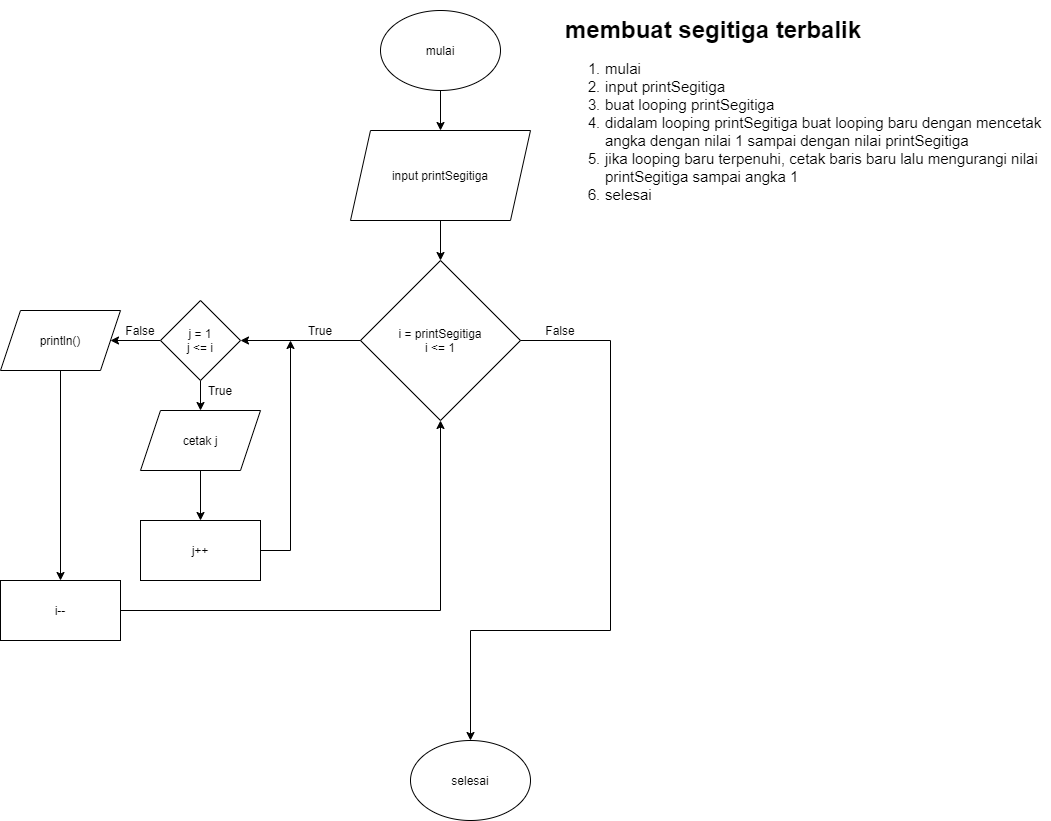

The diagram above was exported from draw.io. Its source (the exported page's mxGraphModel, read from the mxfile embedded in the PNG):
<mxGraphModel dx="2146" dy="667" grid="1" gridSize="10" guides="1" tooltips="1" connect="1" arrows="1" fold="1" page="1" pageScale="1" pageWidth="850" pageHeight="1100" background="#ffffff" math="0" shadow="0">
  <root>
    <mxCell id="0" />
    <mxCell id="1" parent="0" />
    <mxCell id="hZZ0C9_md9yHUBWIIHif-13" value="" style="edgeStyle=orthogonalEdgeStyle;rounded=0;orthogonalLoop=1;jettySize=auto;html=1;" edge="1" parent="1" source="hZZ0C9_md9yHUBWIIHif-1" target="hZZ0C9_md9yHUBWIIHif-2">
      <mxGeometry relative="1" as="geometry" />
    </mxCell>
    <mxCell id="hZZ0C9_md9yHUBWIIHif-1" value="mulai" style="ellipse;whiteSpace=wrap;html=1;" vertex="1" parent="1">
      <mxGeometry x="90" y="30" width="120" height="80" as="geometry" />
    </mxCell>
    <mxCell id="hZZ0C9_md9yHUBWIIHif-12" value="" style="edgeStyle=orthogonalEdgeStyle;rounded=0;orthogonalLoop=1;jettySize=auto;html=1;" edge="1" parent="1" source="hZZ0C9_md9yHUBWIIHif-2" target="hZZ0C9_md9yHUBWIIHif-3">
      <mxGeometry relative="1" as="geometry" />
    </mxCell>
    <mxCell id="hZZ0C9_md9yHUBWIIHif-2" value="input printSegitiga" style="shape=parallelogram;perimeter=parallelogramPerimeter;whiteSpace=wrap;html=1;fixedSize=1;" vertex="1" parent="1">
      <mxGeometry x="60" y="150" width="180" height="90" as="geometry" />
    </mxCell>
    <mxCell id="hZZ0C9_md9yHUBWIIHif-9" value="" style="edgeStyle=orthogonalEdgeStyle;rounded=0;orthogonalLoop=1;jettySize=auto;html=1;" edge="1" parent="1" source="hZZ0C9_md9yHUBWIIHif-21" target="hZZ0C9_md9yHUBWIIHif-8">
      <mxGeometry relative="1" as="geometry" />
    </mxCell>
    <mxCell id="hZZ0C9_md9yHUBWIIHif-3" value="i = printSegitiga&lt;br&gt;i &amp;lt;= 1" style="rhombus;whiteSpace=wrap;html=1;" vertex="1" parent="1">
      <mxGeometry x="70" y="280" width="160" height="160" as="geometry" />
    </mxCell>
    <mxCell id="hZZ0C9_md9yHUBWIIHif-11" value="" style="edgeStyle=orthogonalEdgeStyle;rounded=0;orthogonalLoop=1;jettySize=auto;html=1;" edge="1" parent="1" source="hZZ0C9_md9yHUBWIIHif-8" target="hZZ0C9_md9yHUBWIIHif-10">
      <mxGeometry relative="1" as="geometry" />
    </mxCell>
    <mxCell id="hZZ0C9_md9yHUBWIIHif-8" value="println()" style="shape=parallelogram;perimeter=parallelogramPerimeter;whiteSpace=wrap;html=1;fixedSize=1;" vertex="1" parent="1">
      <mxGeometry x="-290" y="330" width="120" height="60" as="geometry" />
    </mxCell>
    <mxCell id="hZZ0C9_md9yHUBWIIHif-10" value="i--" style="rounded=0;whiteSpace=wrap;html=1;" vertex="1" parent="1">
      <mxGeometry x="-290" y="600" width="120" height="60" as="geometry" />
    </mxCell>
    <mxCell id="hZZ0C9_md9yHUBWIIHif-16" value="selesai" style="ellipse;whiteSpace=wrap;html=1;" vertex="1" parent="1">
      <mxGeometry x="120" y="760" width="120" height="80" as="geometry" />
    </mxCell>
    <mxCell id="hZZ0C9_md9yHUBWIIHif-18" value="" style="endArrow=none;html=1;exitX=1;exitY=0.5;exitDx=0;exitDy=0;" edge="1" parent="1" source="hZZ0C9_md9yHUBWIIHif-10">
      <mxGeometry width="50" height="50" relative="1" as="geometry">
        <mxPoint x="-40" y="670" as="sourcePoint" />
        <mxPoint x="150" y="630" as="targetPoint" />
      </mxGeometry>
    </mxCell>
    <mxCell id="hZZ0C9_md9yHUBWIIHif-20" value="" style="endArrow=classic;html=1;entryX=0.5;entryY=1;entryDx=0;entryDy=0;" edge="1" parent="1" target="hZZ0C9_md9yHUBWIIHif-3">
      <mxGeometry width="50" height="50" relative="1" as="geometry">
        <mxPoint x="150" y="630" as="sourcePoint" />
        <mxPoint x="190" y="580" as="targetPoint" />
      </mxGeometry>
    </mxCell>
    <mxCell id="hZZ0C9_md9yHUBWIIHif-25" value="" style="edgeStyle=orthogonalEdgeStyle;rounded=0;orthogonalLoop=1;jettySize=auto;html=1;" edge="1" parent="1" source="hZZ0C9_md9yHUBWIIHif-21" target="hZZ0C9_md9yHUBWIIHif-23">
      <mxGeometry relative="1" as="geometry" />
    </mxCell>
    <mxCell id="hZZ0C9_md9yHUBWIIHif-21" value="j = 1&lt;br&gt;j &amp;lt;= i" style="rhombus;whiteSpace=wrap;html=1;" vertex="1" parent="1">
      <mxGeometry x="-130" y="320" width="80" height="80" as="geometry" />
    </mxCell>
    <mxCell id="hZZ0C9_md9yHUBWIIHif-22" value="" style="edgeStyle=orthogonalEdgeStyle;rounded=0;orthogonalLoop=1;jettySize=auto;html=1;" edge="1" parent="1" source="hZZ0C9_md9yHUBWIIHif-3" target="hZZ0C9_md9yHUBWIIHif-21">
      <mxGeometry relative="1" as="geometry">
        <mxPoint x="70" y="360" as="sourcePoint" />
        <mxPoint x="-180" y="360" as="targetPoint" />
      </mxGeometry>
    </mxCell>
    <mxCell id="hZZ0C9_md9yHUBWIIHif-26" value="" style="edgeStyle=orthogonalEdgeStyle;rounded=0;orthogonalLoop=1;jettySize=auto;html=1;" edge="1" parent="1" source="hZZ0C9_md9yHUBWIIHif-23" target="hZZ0C9_md9yHUBWIIHif-24">
      <mxGeometry relative="1" as="geometry" />
    </mxCell>
    <mxCell id="hZZ0C9_md9yHUBWIIHif-23" value="cetak j" style="shape=parallelogram;perimeter=parallelogramPerimeter;whiteSpace=wrap;html=1;fixedSize=1;" vertex="1" parent="1">
      <mxGeometry x="-150" y="430" width="120" height="60" as="geometry" />
    </mxCell>
    <mxCell id="hZZ0C9_md9yHUBWIIHif-24" value="j++" style="rounded=0;whiteSpace=wrap;html=1;" vertex="1" parent="1">
      <mxGeometry x="-150" y="540" width="120" height="60" as="geometry" />
    </mxCell>
    <mxCell id="hZZ0C9_md9yHUBWIIHif-27" value="" style="endArrow=none;html=1;exitX=1;exitY=0.5;exitDx=0;exitDy=0;" edge="1" parent="1" source="hZZ0C9_md9yHUBWIIHif-24">
      <mxGeometry width="50" height="50" relative="1" as="geometry">
        <mxPoint x="30" y="600" as="sourcePoint" />
        <mxPoint y="570" as="targetPoint" />
      </mxGeometry>
    </mxCell>
    <mxCell id="hZZ0C9_md9yHUBWIIHif-29" value="" style="endArrow=classic;html=1;" edge="1" parent="1">
      <mxGeometry width="50" height="50" relative="1" as="geometry">
        <mxPoint y="570" as="sourcePoint" />
        <mxPoint y="360" as="targetPoint" />
      </mxGeometry>
    </mxCell>
    <mxCell id="hZZ0C9_md9yHUBWIIHif-30" value="" style="endArrow=none;html=1;exitX=1;exitY=0.5;exitDx=0;exitDy=0;" edge="1" parent="1" source="hZZ0C9_md9yHUBWIIHif-3">
      <mxGeometry width="50" height="50" relative="1" as="geometry">
        <mxPoint x="-10" y="560" as="sourcePoint" />
        <mxPoint x="320" y="360" as="targetPoint" />
      </mxGeometry>
    </mxCell>
    <mxCell id="hZZ0C9_md9yHUBWIIHif-31" value="" style="endArrow=none;html=1;" edge="1" parent="1">
      <mxGeometry width="50" height="50" relative="1" as="geometry">
        <mxPoint x="320" y="360" as="sourcePoint" />
        <mxPoint x="320" y="650" as="targetPoint" />
      </mxGeometry>
    </mxCell>
    <mxCell id="hZZ0C9_md9yHUBWIIHif-32" value="" style="endArrow=none;html=1;" edge="1" parent="1">
      <mxGeometry width="50" height="50" relative="1" as="geometry">
        <mxPoint x="180" y="650" as="sourcePoint" />
        <mxPoint x="320" y="650" as="targetPoint" />
      </mxGeometry>
    </mxCell>
    <mxCell id="hZZ0C9_md9yHUBWIIHif-33" value="" style="endArrow=classic;html=1;" edge="1" parent="1" target="hZZ0C9_md9yHUBWIIHif-16">
      <mxGeometry width="50" height="50" relative="1" as="geometry">
        <mxPoint x="180" y="650" as="sourcePoint" />
        <mxPoint x="40" y="510" as="targetPoint" />
      </mxGeometry>
    </mxCell>
    <mxCell id="hZZ0C9_md9yHUBWIIHif-34" value="True" style="text;html=1;strokeColor=none;fillColor=none;align=center;verticalAlign=middle;whiteSpace=wrap;rounded=0;" vertex="1" parent="1">
      <mxGeometry x="10" y="340" width="40" height="20" as="geometry" />
    </mxCell>
    <mxCell id="hZZ0C9_md9yHUBWIIHif-35" value="False" style="text;html=1;strokeColor=none;fillColor=none;align=center;verticalAlign=middle;whiteSpace=wrap;rounded=0;" vertex="1" parent="1">
      <mxGeometry x="250" y="340" width="40" height="20" as="geometry" />
    </mxCell>
    <mxCell id="hZZ0C9_md9yHUBWIIHif-36" value="True" style="text;html=1;strokeColor=none;fillColor=none;align=center;verticalAlign=middle;whiteSpace=wrap;rounded=0;" vertex="1" parent="1">
      <mxGeometry x="-90" y="400" width="40" height="20" as="geometry" />
    </mxCell>
    <mxCell id="hZZ0C9_md9yHUBWIIHif-37" value="False" style="text;html=1;strokeColor=none;fillColor=none;align=center;verticalAlign=middle;whiteSpace=wrap;rounded=0;" vertex="1" parent="1">
      <mxGeometry x="-170" y="340" width="40" height="20" as="geometry" />
    </mxCell>
    <mxCell id="hZZ0C9_md9yHUBWIIHif-38" value="&lt;h1&gt;membuat segitiga terbalik&lt;br&gt;&lt;/h1&gt;&lt;div&gt;&lt;ol style=&quot;font-size: 15px&quot;&gt;&lt;li&gt;mulai&lt;/li&gt;&lt;li&gt;input printSegitiga&lt;/li&gt;&lt;li&gt;buat looping printSegitiga&lt;/li&gt;&lt;li&gt;didalam looping printSegitiga buat looping baru dengan mencetak angka dengan nilai 1 sampai dengan nilai printSegitiga&lt;/li&gt;&lt;li&gt;jika looping baru terpenuhi, cetak baris baru lalu mengurangi nilai printSegitiga sampai angka 1&lt;/li&gt;&lt;li&gt;selesai&lt;/li&gt;&lt;/ol&gt;&lt;/div&gt;" style="text;html=1;strokeColor=none;fillColor=none;spacing=5;spacingTop=-20;whiteSpace=wrap;overflow=hidden;rounded=0;" vertex="1" parent="1">
      <mxGeometry x="270" y="30" width="490" height="310" as="geometry" />
    </mxCell>
  </root>
</mxGraphModel>